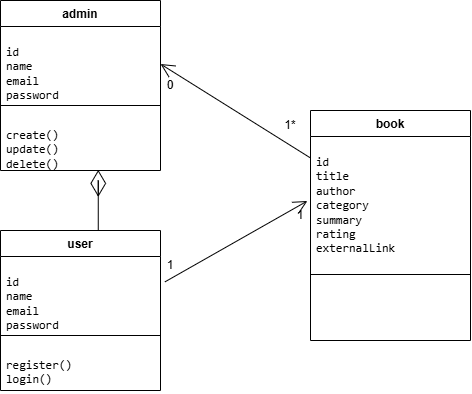

The diagram above was exported from draw.io. Its source (the exported page's mxGraphModel, read from the mxfile embedded in the PNG):
<mxGraphModel dx="751" dy="1538" grid="1" gridSize="10" guides="1" tooltips="1" connect="1" arrows="1" fold="1" page="1" pageScale="1" pageWidth="850" pageHeight="1100" math="0" shadow="0">
  <root>
    <mxCell id="0" />
    <mxCell id="1" parent="0" />
    <mxCell id="rQT-wA1RwkyDqo3Es1fN-10" parent="1" style="swimlane;fontStyle=1;align=center;verticalAlign=top;childLayout=stackLayout;horizontal=1;startSize=26;horizontalStack=0;resizeParent=1;resizeParentMax=0;resizeLast=0;collapsible=1;marginBottom=0;whiteSpace=wrap;html=1;" value="user" vertex="1">
      <mxGeometry height="160" width="160" x="190" y="220" as="geometry" />
    </mxCell>
    <mxCell id="rQT-wA1RwkyDqo3Es1fN-11" parent="rQT-wA1RwkyDqo3Es1fN-10" style="text;strokeColor=none;fillColor=none;align=left;verticalAlign=top;spacingLeft=4;spacingRight=4;overflow=hidden;rotatable=0;points=[[0,0.5],[1,0.5]];portConstraint=eastwest;whiteSpace=wrap;html=1;" value="&lt;pre dir=&quot;ltr&quot;&gt;&lt;code&gt;id&lt;br/&gt;name&lt;br/&gt;email&lt;br/&gt;password&lt;br/&gt;role&lt;/code&gt;&lt;/pre&gt;" vertex="1">
      <mxGeometry height="75" width="160" y="26" as="geometry" />
    </mxCell>
    <mxCell id="rQT-wA1RwkyDqo3Es1fN-12" parent="rQT-wA1RwkyDqo3Es1fN-10" style="line;strokeWidth=1;fillColor=none;align=left;verticalAlign=middle;spacingTop=-1;spacingLeft=3;spacingRight=3;rotatable=0;labelPosition=right;points=[];portConstraint=eastwest;strokeColor=inherit;labelPerimeter=1;" value="" vertex="1">
      <mxGeometry height="8" width="160" y="101" as="geometry" />
    </mxCell>
    <mxCell id="rQT-wA1RwkyDqo3Es1fN-13" parent="rQT-wA1RwkyDqo3Es1fN-10" style="text;strokeColor=none;fillColor=none;align=left;verticalAlign=top;spacingLeft=4;spacingRight=4;overflow=hidden;rotatable=0;points=[[0,0.5],[1,0.5]];portConstraint=eastwest;whiteSpace=wrap;html=1;" value="&lt;pre dir=&quot;ltr&quot;&gt;&lt;code&gt;register()&lt;br/&gt;login()&lt;br/&gt;&lt;/code&gt;&lt;/pre&gt;" vertex="1">
      <mxGeometry height="51" width="160" y="109" as="geometry" />
    </mxCell>
    <mxCell id="rQT-wA1RwkyDqo3Es1fN-14" parent="1" style="swimlane;fontStyle=1;align=center;verticalAlign=top;childLayout=stackLayout;horizontal=1;startSize=26;horizontalStack=0;resizeParent=1;resizeParentMax=0;resizeLast=0;collapsible=1;marginBottom=0;whiteSpace=wrap;html=1;" value="book" vertex="1">
      <mxGeometry height="230" width="160" x="500" y="100" as="geometry" />
    </mxCell>
    <mxCell id="rQT-wA1RwkyDqo3Es1fN-15" parent="rQT-wA1RwkyDqo3Es1fN-14" style="text;strokeColor=none;fillColor=none;align=left;verticalAlign=top;spacingLeft=4;spacingRight=4;overflow=hidden;rotatable=0;points=[[0,0.5],[1,0.5]];portConstraint=eastwest;whiteSpace=wrap;html=1;" value="&lt;pre dir=&quot;ltr&quot;&gt;&lt;code&gt;id&lt;br/&gt;title&lt;br/&gt;author&lt;br/&gt;category&lt;br/&gt;summary&lt;br/&gt;rating&lt;br/&gt;externalLink&lt;/code&gt;&lt;/pre&gt;" vertex="1">
      <mxGeometry height="134" width="160" y="26" as="geometry" />
    </mxCell>
    <mxCell id="rQT-wA1RwkyDqo3Es1fN-16" parent="rQT-wA1RwkyDqo3Es1fN-14" style="line;strokeWidth=1;fillColor=none;align=left;verticalAlign=middle;spacingTop=-1;spacingLeft=3;spacingRight=3;rotatable=0;labelPosition=right;points=[];portConstraint=eastwest;strokeColor=inherit;labelPerimeter=1;" value="" vertex="1">
      <mxGeometry height="8" width="160" y="160" as="geometry" />
    </mxCell>
    <mxCell id="rQT-wA1RwkyDqo3Es1fN-17" parent="rQT-wA1RwkyDqo3Es1fN-14" style="text;strokeColor=none;fillColor=none;align=left;verticalAlign=top;spacingLeft=4;spacingRight=4;overflow=hidden;rotatable=0;points=[[0,0.5],[1,0.5]];portConstraint=eastwest;whiteSpace=wrap;html=1;" value="&lt;pre dir=&quot;ltr&quot;&gt;&lt;br&gt;&lt;/pre&gt;" vertex="1">
      <mxGeometry height="62" width="160" y="168" as="geometry" />
    </mxCell>
    <mxCell id="rQT-wA1RwkyDqo3Es1fN-23" parent="1" style="text;html=1;whiteSpace=wrap;strokeColor=none;fillColor=none;align=center;verticalAlign=middle;rounded=0;" value="1" vertex="1">
      <mxGeometry height="30" width="60" x="330" y="240" as="geometry" />
    </mxCell>
    <mxCell id="rQT-wA1RwkyDqo3Es1fN-24" parent="1" style="text;html=1;whiteSpace=wrap;strokeColor=none;fillColor=none;align=center;verticalAlign=middle;rounded=0;" value="1" vertex="1">
      <mxGeometry height="30" width="60" x="460" y="190" as="geometry" />
    </mxCell>
    <mxCell id="rQT-wA1RwkyDqo3Es1fN-27" parent="1" style="swimlane;fontStyle=1;align=center;verticalAlign=top;childLayout=stackLayout;horizontal=1;startSize=26;horizontalStack=0;resizeParent=1;resizeParentMax=0;resizeLast=0;collapsible=1;marginBottom=0;whiteSpace=wrap;html=1;" value="admin" vertex="1">
      <mxGeometry height="170" width="160" x="190" y="-10" as="geometry" />
    </mxCell>
    <mxCell id="rQT-wA1RwkyDqo3Es1fN-28" parent="rQT-wA1RwkyDqo3Es1fN-27" style="text;strokeColor=none;fillColor=none;align=left;verticalAlign=top;spacingLeft=4;spacingRight=4;overflow=hidden;rotatable=0;points=[[0,0.5],[1,0.5]];portConstraint=eastwest;whiteSpace=wrap;html=1;" value="&lt;pre dir=&quot;ltr&quot;&gt;&lt;code&gt;id&lt;br/&gt;name&lt;br/&gt;email&lt;br/&gt;password&lt;br/&gt;role&lt;/code&gt;&lt;/pre&gt;" vertex="1">
      <mxGeometry height="75" width="160" y="26" as="geometry" />
    </mxCell>
    <mxCell id="rQT-wA1RwkyDqo3Es1fN-29" parent="rQT-wA1RwkyDqo3Es1fN-27" style="line;strokeWidth=1;fillColor=none;align=left;verticalAlign=middle;spacingTop=-1;spacingLeft=3;spacingRight=3;rotatable=0;labelPosition=right;points=[];portConstraint=eastwest;strokeColor=inherit;labelPerimeter=1;" value="" vertex="1">
      <mxGeometry height="8" width="160" y="101" as="geometry" />
    </mxCell>
    <mxCell id="rQT-wA1RwkyDqo3Es1fN-30" parent="rQT-wA1RwkyDqo3Es1fN-27" style="text;strokeColor=none;fillColor=none;align=left;verticalAlign=top;spacingLeft=4;spacingRight=4;overflow=hidden;rotatable=0;points=[[0,0.5],[1,0.5]];portConstraint=eastwest;whiteSpace=wrap;html=1;" value="&lt;pre dir=&quot;ltr&quot;&gt;&lt;code&gt;create()&lt;br&gt;update()&lt;br&gt;delete()&lt;/code&gt;&lt;/pre&gt;" vertex="1">
      <mxGeometry height="61" width="160" y="109" as="geometry" />
    </mxCell>
    <mxCell id="rQT-wA1RwkyDqo3Es1fN-32" parent="1" style="text;html=1;whiteSpace=wrap;strokeColor=none;fillColor=none;align=center;verticalAlign=middle;rounded=0;" value="0" vertex="1">
      <mxGeometry height="30" width="60" x="330" y="60" as="geometry" />
    </mxCell>
    <mxCell id="rQT-wA1RwkyDqo3Es1fN-33" parent="1" style="text;html=1;whiteSpace=wrap;strokeColor=none;fillColor=none;align=center;verticalAlign=middle;rounded=0;" value="1*" vertex="1">
      <mxGeometry height="30" width="60" x="450" y="100" as="geometry" />
    </mxCell>
    <mxCell id="rQT-wA1RwkyDqo3Es1fN-31" edge="1" parent="1" source="rQT-wA1RwkyDqo3Es1fN-15" style="endArrow=open;endFill=1;endSize=12;html=1;rounded=0;defaultLabelBackgroundColor=gap;exitX=-0.003;exitY=0.158;exitDx=0;exitDy=0;exitPerimeter=0;entryX=1;entryY=0.5;entryDx=0;entryDy=0;" target="rQT-wA1RwkyDqo3Es1fN-28" value="">
      <mxGeometry relative="1" width="160" as="geometry">
        <mxPoint x="370" y="180" as="sourcePoint" />
        <mxPoint x="490" y="140" as="targetPoint" />
      </mxGeometry>
    </mxCell>
    <mxCell id="rQT-wA1RwkyDqo3Es1fN-38" edge="1" parent="1" source="rQT-wA1RwkyDqo3Es1fN-11" style="endArrow=open;endFill=1;endSize=12;html=1;rounded=0;defaultLabelBackgroundColor=gap;exitX=1.028;exitY=0.338;exitDx=0;exitDy=0;exitPerimeter=0;entryX=0.615;entryY=0.016;entryDx=0;entryDy=0;entryPerimeter=0;" target="rQT-wA1RwkyDqo3Es1fN-24" value="">
      <mxGeometry relative="1" width="160" as="geometry">
        <mxPoint x="370" y="180" as="sourcePoint" />
        <mxPoint x="530" y="180" as="targetPoint" />
      </mxGeometry>
    </mxCell>
    <mxCell id="rQT-wA1RwkyDqo3Es1fN-46" edge="1" parent="1" source="rQT-wA1RwkyDqo3Es1fN-10" style="endArrow=diamondThin;endFill=0;endSize=24;html=1;rounded=0;defaultLabelBackgroundColor=gap;entryX=0.611;entryY=0.99;entryDx=0;entryDy=0;entryPerimeter=0;exitX=0.611;exitY=0;exitDx=0;exitDy=0;exitPerimeter=0;" target="rQT-wA1RwkyDqo3Es1fN-30" value="">
      <mxGeometry relative="1" width="160" x="-0.0101" as="geometry">
        <Array as="points">
          <mxPoint x="287.76" y="170" />
        </Array>
        <mxPoint x="280" y="210" as="sourcePoint" />
        <mxPoint x="530" y="180" as="targetPoint" />
      </mxGeometry>
    </mxCell>
  </root>
</mxGraphModel>